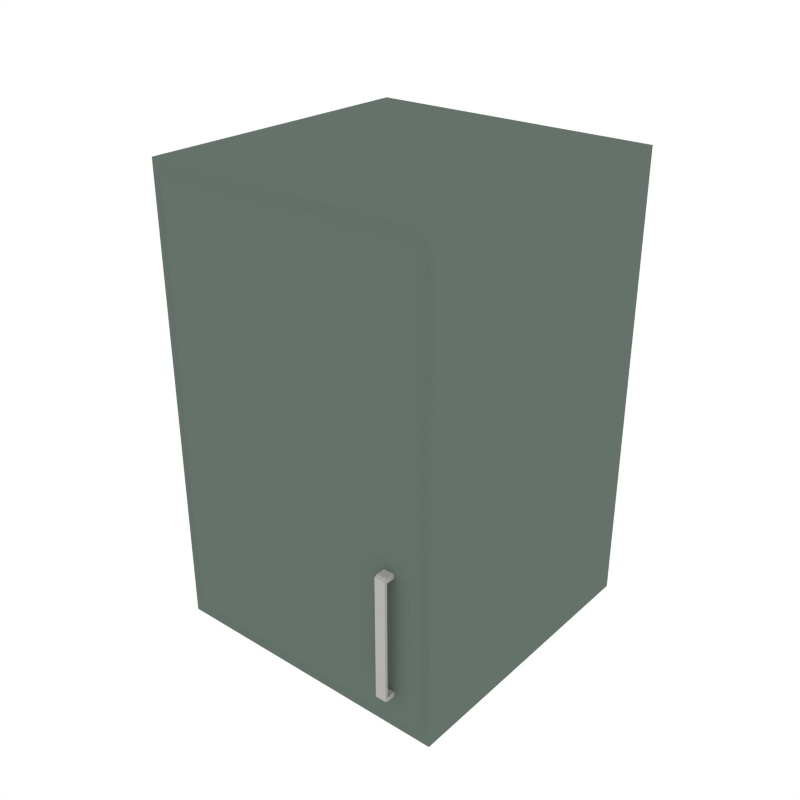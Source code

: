 # Source: Kitchen_Cabinet1.blend  (saved by Blender 2.79.0; exported with 4.5.12 LTS)
import bpy
from mathutils import Matrix  # noqa: F401  (used for matrix-valued properties, if any)

bpy.ops.wm.read_factory_settings(use_empty=True)
scene = bpy.context.scene
scene.name = 'Scene'

# ---- collections
col_collection_1 = bpy.data.collections.new('Collection 1'); scene.collection.children.link(col_collection_1)

# ---- materials (node trees are filled in below, after node groups)
mat_kitchen = bpy.data.materials.new('Kitchen')
mat_kitchen.alpha_threshold = 0.0
mat_kitchen.diffuse_color = (0.1297, 0.1679, 0.1446, 1.0)
mat_kitchen.roughness = 0.5
mat_white = bpy.data.materials.new('White')
mat_white.alpha_threshold = 0.0
mat_white.diffuse_color = (0.448, 0.4433, 0.4294, 1.0)
mat_white.roughness = 0.5

# ---- material node trees

# ---- world
world_world = bpy.data.worlds.new('World'); scene.world = world_world
world_world.color = (1.0, 1.0, 1.0)
world_world.use_sun_shadow = False
world_world.sun_shadow_jitter_overblur = 0.0
world_world.cycles.sampling_method = 'NONE'
world_world.cycles.sample_map_resolution = 256

# ---- meshes
me_cube_072 = bpy.data.meshes.new('Cube.072')
me_cube_072.from_pydata([(-0.5054, -0.5054, 0.006807), (-0.5054, 0.5054, 0.006807), (0.5054, -0.5054, 0.006807), (0.5054, 0.5054, 0.006807), (-0.5054, -0.5054, 1.574), (-0.5054, 0.5054, 1.574), (0.5054, 0.5054, 1.574), (0.5054, -0.5054, 1.574), (0.4801, -0.5054, 0.03539), (-0.4801, -0.5054, 0.03539), (0.4801, -0.5054, 1.545), (-0.4801, -0.5054, 1.545), (0.4479, -0.5259, 0.07189), (-0.4479, -0.5259, 0.07189), (0.4479, -0.5259, 1.509), (-0.4479, -0.5259, 1.509), (0.3559, -0.5126, 0.5816), (0.392, -0.5126, 0.5816), (0.392, -0.5126, 0.5666), (0.3559, -0.5126, 0.5666), (0.3559, -0.5562, 0.5816), (0.392, -0.5562, 0.5816), (0.392, -0.5562, 0.5666), (0.3559, -0.5562, 0.5666), (0.3559, -0.5661, 0.5755), (0.392, -0.5661, 0.5755), (0.392, -0.5661, 0.5666), (0.3559, -0.5661, 0.5666), (0.3559, -0.5126, 0.1489), (0.392, -0.5126, 0.1489), (0.392, -0.5126, 0.1638), (0.3559, -0.5126, 0.1638), (0.3559, -0.5562, 0.1489), (0.392, -0.5562, 0.1489), (0.392, -0.5562, 0.1638), (0.3559, -0.5562, 0.1638), (0.3559, -0.5661, 0.1549), (0.392, -0.5661, 0.1549), (0.392, -0.5661, 0.1638), (0.3559, -0.5661, 0.1638)], [], [(0, 2, 8, 9), (6, 5, 4, 7), (3, 1, 5, 6), (2, 3, 6, 7), (1, 0, 4, 5), (11, 9, 13, 15), (2, 7, 10, 8), (4, 0, 9, 11), (7, 4, 11, 10), (13, 12, 14, 15), (10, 11, 15, 14), (8, 10, 14, 12), (9, 8, 12, 13), (0, 1, 3, 2), (27, 26, 25, 24), (20, 23, 27, 24), (18, 17, 21, 22), (19, 18, 22, 23), (16, 19, 23, 20), (17, 16, 20, 21), (21, 20, 24, 25), (22, 21, 25, 26), (39, 27, 23, 35), (38, 26, 27, 39), (34, 22, 26, 38), (39, 36, 37, 38), (32, 36, 39, 35), (30, 34, 33, 29), (31, 35, 34, 30), (28, 32, 35, 31), (29, 33, 32, 28), (33, 37, 36, 32), (34, 38, 37, 33), (35, 23, 22, 34)])
me_cube_072.polygons.foreach_set('material_index', [0, 0, 0, 0, 0, 0, 0, 0, 0, 0, 0, 0, 0, 0, 1, 1, 1, 1, 1, 1, 1, 1, 1, 1, 1, 1, 1, 1, 1, 1, 1, 1, 1, 1])
me_cube_072.materials.append(mat_kitchen)
me_cube_072.materials.append(mat_white)
me_cube_072.use_remesh_preserve_volume = False
me_cube_072.use_remesh_preserve_attributes = False
me_cube_072.use_mirror_vertex_groups = False
me_cube_072.update()

# ---- objects
ob_kitchen_cabinet1 = bpy.data.objects.new('Kitchen_Cabinet1', me_cube_072)

# ---- transforms, parenting, visibility, modifiers, constraints
ob_kitchen_cabinet1.location = (0.0, 0.0, 0.0)
ob_kitchen_cabinet1.lineart.crease_threshold = 0.0

# ---- collection membership
col_collection_1.objects.link(ob_kitchen_cabinet1)

# ---- scene / render settings (as saved in the file)
scene.frame_start = 1; scene.frame_end = 250; scene.frame_set(0)
scene.render.engine = 'CYCLES'
scene.render.resolution_x = 1000
scene.render.resolution_y = 1000
scene.render.dither_intensity = 0.0
scene.cycles.samples = 200
scene.cycles.sampling_pattern = 'TABULATED_SOBOL'
scene.cycles.light_sampling_threshold = 0.0
scene.cycles.use_adaptive_sampling = False
scene.cycles.use_light_tree = False
scene.cycles.caustics_reflective = False
scene.cycles.caustics_refractive = False
scene.cycles.blur_glossy = 0.0
scene.cycles.max_bounces = 2
scene.cycles.pixel_filter_type = 'GAUSSIAN'
scene.cycles.sample_clamp_indirect = 0.0
scene.view_settings.view_transform = 'Standard'
bpy.context.view_layer.update()

# ---- added for rendering (the .blend has no active camera): camera
cam_auto = bpy.data.cameras.new('AutoCamera')
cam_auto.lens = 50.0
cam_auto.sensor_width = 36.0
cam_auto.clip_end = 1000.0
ob_auto_camera = bpy.data.objects.new('AutoCamera', cam_auto)
scene.collection.objects.link(ob_auto_camera)
ob_auto_camera.location = (1.98991, -2.41822, 2.3823)
ob_auto_camera.rotation_euler = (1.09748, -7.21219e-08, 0.694738)
scene.camera = ob_auto_camera
bpy.context.view_layer.update()
